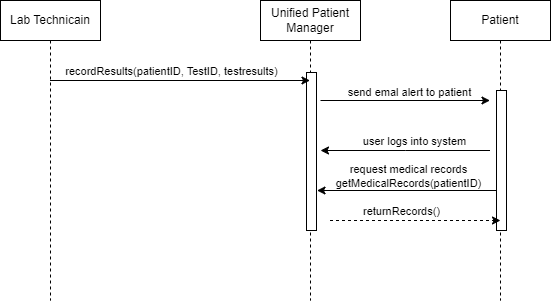

The diagram above was exported from draw.io. Its source (the exported page's mxGraphModel, read from the mxfile embedded in the PNG):
<mxGraphModel dx="1434" dy="738" grid="1" gridSize="10" guides="1" tooltips="1" connect="1" arrows="1" fold="1" page="1" pageScale="1" pageWidth="850" pageHeight="1100" math="0" shadow="0">
  <root>
    <mxCell id="0" />
    <mxCell id="1" parent="0" />
    <mxCell id="aM9ryv3xv72pqoxQDRHE-5" value="Lab Technicain" style="shape=umlLifeline;perimeter=lifelinePerimeter;whiteSpace=wrap;html=1;container=0;dropTarget=0;collapsible=0;recursiveResize=0;outlineConnect=0;portConstraint=eastwest;newEdgeStyle={&quot;edgeStyle&quot;:&quot;elbowEdgeStyle&quot;,&quot;elbow&quot;:&quot;vertical&quot;,&quot;curved&quot;:0,&quot;rounded&quot;:0};" parent="1" vertex="1">
      <mxGeometry x="80" y="110" width="100" height="300" as="geometry" />
    </mxCell>
    <mxCell id="wzY811QmMJ1JJqAnouFA-3" value="Unified Patient Manager" style="shape=umlLifeline;perimeter=lifelinePerimeter;whiteSpace=wrap;html=1;container=0;dropTarget=0;collapsible=0;recursiveResize=0;outlineConnect=0;portConstraint=eastwest;newEdgeStyle={&quot;edgeStyle&quot;:&quot;elbowEdgeStyle&quot;,&quot;elbow&quot;:&quot;vertical&quot;,&quot;curved&quot;:0,&quot;rounded&quot;:0};" vertex="1" parent="1">
      <mxGeometry x="340" y="110" width="100" height="300" as="geometry" />
    </mxCell>
    <mxCell id="wzY811QmMJ1JJqAnouFA-4" value="" style="html=1;points=[];perimeter=orthogonalPerimeter;outlineConnect=0;targetShapes=umlLifeline;portConstraint=eastwest;newEdgeStyle={&quot;edgeStyle&quot;:&quot;elbowEdgeStyle&quot;,&quot;elbow&quot;:&quot;vertical&quot;,&quot;curved&quot;:0,&quot;rounded&quot;:0};" vertex="1" parent="wzY811QmMJ1JJqAnouFA-3">
      <mxGeometry x="46" y="72" width="10" height="158" as="geometry" />
    </mxCell>
    <mxCell id="wzY811QmMJ1JJqAnouFA-5" value="" style="endArrow=classic;html=1;rounded=0;" edge="1" parent="1" target="wzY811QmMJ1JJqAnouFA-3">
      <mxGeometry width="50" height="50" relative="1" as="geometry">
        <mxPoint x="129.5" y="190" as="sourcePoint" />
        <mxPoint x="360" y="190" as="targetPoint" />
      </mxGeometry>
    </mxCell>
    <mxCell id="wzY811QmMJ1JJqAnouFA-6" value="recordResults(patientID, TestID, testresults)" style="edgeLabel;html=1;align=center;verticalAlign=middle;resizable=0;points=[];" vertex="1" connectable="0" parent="wzY811QmMJ1JJqAnouFA-5">
      <mxGeometry x="-0.2269" relative="1" as="geometry">
        <mxPoint x="20" y="-10" as="offset" />
      </mxGeometry>
    </mxCell>
    <mxCell id="wzY811QmMJ1JJqAnouFA-11" value="" style="edgeStyle=elbowEdgeStyle;rounded=0;orthogonalLoop=1;jettySize=auto;html=1;elbow=vertical;curved=0;" edge="1" parent="1">
      <mxGeometry relative="1" as="geometry">
        <mxPoint x="569.5" y="260" as="sourcePoint" />
        <mxPoint x="400" y="260" as="targetPoint" />
      </mxGeometry>
    </mxCell>
    <mxCell id="wzY811QmMJ1JJqAnouFA-13" value="user logs into system" style="edgeLabel;html=1;align=center;verticalAlign=middle;resizable=0;points=[];" vertex="1" connectable="0" parent="wzY811QmMJ1JJqAnouFA-11">
      <mxGeometry x="-0.2389" y="-2" relative="1" as="geometry">
        <mxPoint x="-11" y="-8" as="offset" />
      </mxGeometry>
    </mxCell>
    <mxCell id="wzY811QmMJ1JJqAnouFA-9" value="" style="endArrow=classic;html=1;rounded=0;" edge="1" parent="1">
      <mxGeometry width="50" height="50" relative="1" as="geometry">
        <mxPoint x="400" y="210" as="sourcePoint" />
        <mxPoint x="569.5" y="210" as="targetPoint" />
      </mxGeometry>
    </mxCell>
    <mxCell id="wzY811QmMJ1JJqAnouFA-10" value="send emal alert to patient" style="edgeLabel;html=1;align=center;verticalAlign=middle;resizable=0;points=[];" vertex="1" connectable="0" parent="wzY811QmMJ1JJqAnouFA-9">
      <mxGeometry x="-0.2389" y="3" relative="1" as="geometry">
        <mxPoint x="23" y="-6" as="offset" />
      </mxGeometry>
    </mxCell>
    <mxCell id="wzY811QmMJ1JJqAnouFA-14" value="" style="endArrow=classic;html=1;rounded=0;" edge="1" parent="1">
      <mxGeometry width="50" height="50" relative="1" as="geometry">
        <mxPoint x="576.5" y="300" as="sourcePoint" />
        <mxPoint x="396.5" y="300" as="targetPoint" />
      </mxGeometry>
    </mxCell>
    <mxCell id="wzY811QmMJ1JJqAnouFA-16" value="request medical records&lt;div&gt;getMedicalRecords(patientID)&lt;/div&gt;" style="edgeLabel;html=1;align=center;verticalAlign=middle;resizable=0;points=[];" vertex="1" connectable="0" parent="wzY811QmMJ1JJqAnouFA-14">
      <mxGeometry x="0.3389" y="2" relative="1" as="geometry">
        <mxPoint x="32" y="-17" as="offset" />
      </mxGeometry>
    </mxCell>
    <mxCell id="wzY811QmMJ1JJqAnouFA-17" value="Patient" style="shape=umlLifeline;perimeter=lifelinePerimeter;whiteSpace=wrap;html=1;container=0;dropTarget=0;collapsible=0;recursiveResize=0;outlineConnect=0;portConstraint=eastwest;newEdgeStyle={&quot;edgeStyle&quot;:&quot;elbowEdgeStyle&quot;,&quot;elbow&quot;:&quot;vertical&quot;,&quot;curved&quot;:0,&quot;rounded&quot;:0};" vertex="1" parent="1">
      <mxGeometry x="530" y="110" width="100" height="300" as="geometry" />
    </mxCell>
    <mxCell id="wzY811QmMJ1JJqAnouFA-18" value="" style="html=1;points=[];perimeter=orthogonalPerimeter;outlineConnect=0;targetShapes=umlLifeline;portConstraint=eastwest;newEdgeStyle={&quot;edgeStyle&quot;:&quot;elbowEdgeStyle&quot;,&quot;elbow&quot;:&quot;vertical&quot;,&quot;curved&quot;:0,&quot;rounded&quot;:0};" vertex="1" parent="wzY811QmMJ1JJqAnouFA-17">
      <mxGeometry x="46" y="90" width="10" height="140" as="geometry" />
    </mxCell>
    <mxCell id="wzY811QmMJ1JJqAnouFA-20" value="" style="endArrow=classic;html=1;rounded=0;dashed=1;" edge="1" parent="1">
      <mxGeometry width="50" height="50" relative="1" as="geometry">
        <mxPoint x="409.5" y="330" as="sourcePoint" />
        <mxPoint x="580" y="330" as="targetPoint" />
      </mxGeometry>
    </mxCell>
    <mxCell id="wzY811QmMJ1JJqAnouFA-22" value="returnRecords()" style="edgeLabel;html=1;align=center;verticalAlign=middle;resizable=0;points=[];" vertex="1" connectable="0" parent="wzY811QmMJ1JJqAnouFA-20">
      <mxGeometry x="-0.6891" y="-1" relative="1" as="geometry">
        <mxPoint x="44" y="-11" as="offset" />
      </mxGeometry>
    </mxCell>
  </root>
</mxGraphModel>